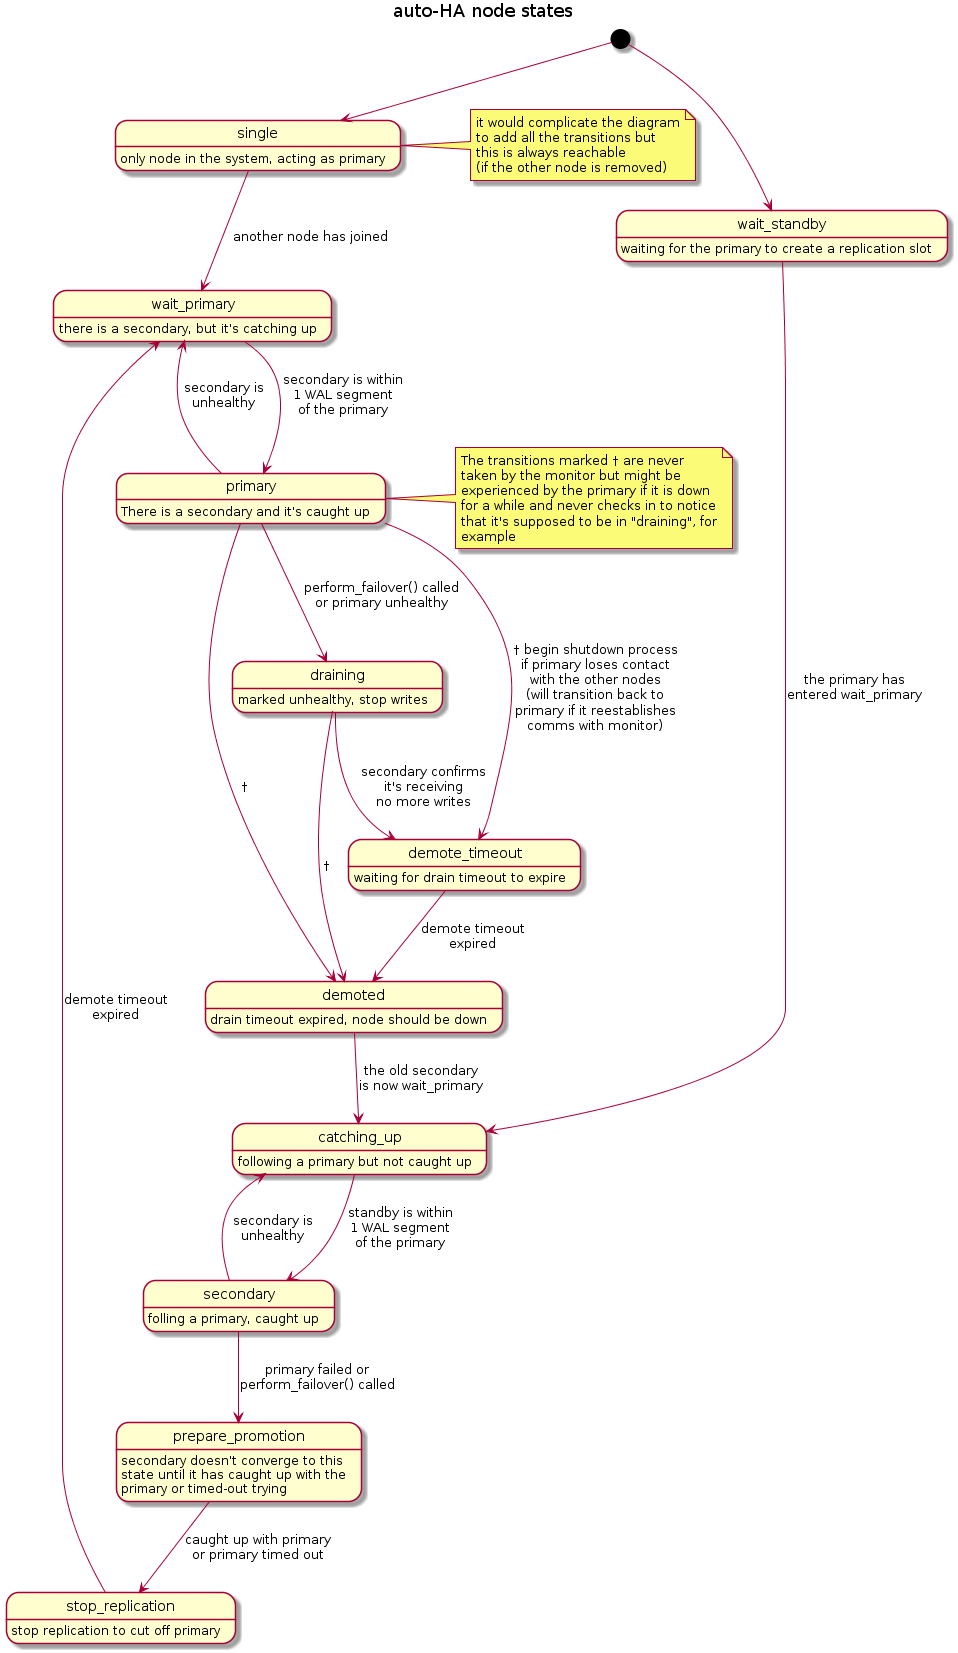

The diagram above was rendered by PlantUML. Its source (embedded in the PNG):
@startuml
title auto-HA node states
[*] --> single
single --> wait_primary : another node has joined
wait_primary --> primary : secondary is within\n1 WAL segment\nof the primary
primary -->draining : perform_failover() called\nor primary unhealthy
draining --> demote_timeout : secondary confirms\nit's receiving\nno more writes
demote_timeout --> demoted : demote timeout\nexpired
demoted --> catching_up : the old secondary\nis now wait_primary
[*] --> wait_standby
wait_standby --> catching_up : the primary has\nentered wait_primary
catching_up --> secondary : standby is within\n1 WAL segment\nof the primary
secondary --> catching_up : secondary is\nunhealthy
secondary --> prepare_promotion : primary failed or\nperform_failover() called
prepare_promotion --> stop_replication : caught up with primary\nor primary timed out
stop_replication --> wait_primary : demote timeout\nexpired
primary --> wait_primary : secondary is\nunhealthy

primary --> demote_timeout : ? begin shutdown process\nif primary loses contact\nwith the other nodes\n(will transition back to\nprimary if it reestablishes\ncomms with monitor)

primary --> demoted : ?
draining --> demoted : ?

single : only node in the system, acting as primary
note right of single
  it would complicate the diagram
  to add all the transitions but
  this is always reachable
  (if the other node is removed)
end note
wait_primary : there is a secondary, but it's catching up
wait_standby : waiting for the primary to create a replication slot
primary : There is a secondary and it's caught up
draining : marked unhealthy, stop writes
demote_timeout : waiting for drain timeout to expire
demoted : drain timeout expired, node should be down
catching_up : following a primary but not caught up
secondary : folling a primary, caught up
prepare_promotion : secondary doesn't converge to this
prepare_promotion : state until it has caught up with the
prepare_promotion : primary or timed-out trying
stop_replication : stop replication to cut off primary

note right of primary
  The transitions marked ? are never
  taken by the monitor but might be
  experienced by the primary if it is down
  for a while and never checks in to notice
  that it's supposed to be in "draining", for
  example
end note
@enduml